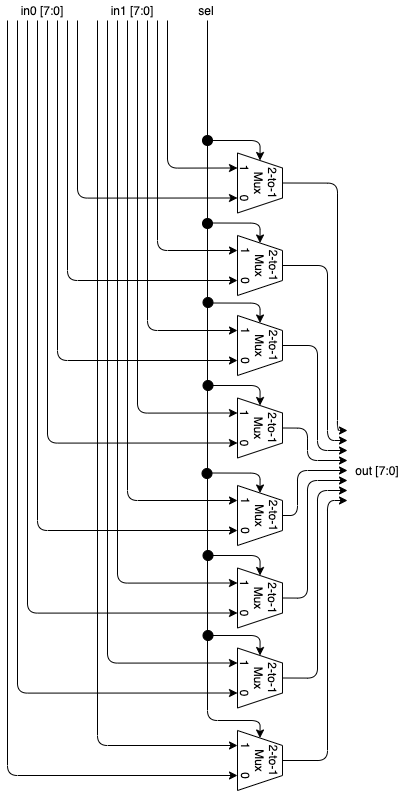

The diagram above was exported from draw.io. Its source (the exported page's mxGraphModel, read from the mxfile embedded in the PNG):
<mxGraphModel dx="1892" dy="1130" grid="1" gridSize="10" guides="1" tooltips="1" connect="1" arrows="1" fold="1" page="1" pageScale="1" pageWidth="827" pageHeight="1169" math="0" shadow="0">
  <root>
    <mxCell id="0" />
    <mxCell id="1" parent="0" />
    <mxCell id="04sf6l69OrMZP2_bF1LY-41" style="edgeStyle=orthogonalEdgeStyle;rounded=1;orthogonalLoop=1;jettySize=auto;html=1;exitX=0.5;exitY=0;exitDx=0;exitDy=0;endArrow=classic;endFill=1;" edge="1" parent="1" source="a5pWEYVz4Se2yFeKM7XD-1">
      <mxGeometry relative="1" as="geometry">
        <mxPoint x="600" y="470" as="targetPoint" />
        <Array as="points">
          <mxPoint x="590" y="223" />
          <mxPoint x="590" y="470" />
        </Array>
      </mxGeometry>
    </mxCell>
    <mxCell id="a5pWEYVz4Se2yFeKM7XD-1" value="2-to-1&lt;br&gt;Mux&lt;br&gt;1&amp;nbsp; &amp;nbsp; &amp;nbsp; &amp;nbsp;0" style="shape=trapezoid;perimeter=trapezoidPerimeter;whiteSpace=wrap;html=1;fixedSize=1;rotation=90;size=15;" parent="1" vertex="1">
      <mxGeometry x="482.5" y="200" width="60" height="45" as="geometry" />
    </mxCell>
    <mxCell id="04sf6l69OrMZP2_bF1LY-40" style="edgeStyle=orthogonalEdgeStyle;rounded=1;orthogonalLoop=1;jettySize=auto;html=1;exitX=0.5;exitY=0;exitDx=0;exitDy=0;endArrow=classic;endFill=1;" edge="1" parent="1" source="04sf6l69OrMZP2_bF1LY-1">
      <mxGeometry relative="1" as="geometry">
        <mxPoint x="600" y="480" as="targetPoint" />
        <Array as="points">
          <mxPoint x="580" y="305" />
          <mxPoint x="580" y="480" />
        </Array>
      </mxGeometry>
    </mxCell>
    <mxCell id="04sf6l69OrMZP2_bF1LY-1" value="2-to-1&lt;br&gt;Mux&lt;br&gt;1&amp;nbsp; &amp;nbsp; &amp;nbsp; &amp;nbsp;0" style="shape=trapezoid;perimeter=trapezoidPerimeter;whiteSpace=wrap;html=1;fixedSize=1;rotation=90;size=15;" vertex="1" parent="1">
      <mxGeometry x="482.5" y="282.5" width="60" height="45" as="geometry" />
    </mxCell>
    <mxCell id="04sf6l69OrMZP2_bF1LY-39" style="edgeStyle=orthogonalEdgeStyle;rounded=1;orthogonalLoop=1;jettySize=auto;html=1;exitX=0.5;exitY=0;exitDx=0;exitDy=0;endArrow=classic;endFill=1;" edge="1" parent="1" source="04sf6l69OrMZP2_bF1LY-5">
      <mxGeometry relative="1" as="geometry">
        <mxPoint x="600" y="490" as="targetPoint" />
        <Array as="points">
          <mxPoint x="570" y="385" />
          <mxPoint x="570" y="490" />
        </Array>
      </mxGeometry>
    </mxCell>
    <mxCell id="04sf6l69OrMZP2_bF1LY-5" value="2-to-1&lt;br&gt;Mux&lt;br&gt;1&amp;nbsp; &amp;nbsp; &amp;nbsp; &amp;nbsp;0" style="shape=trapezoid;perimeter=trapezoidPerimeter;whiteSpace=wrap;html=1;fixedSize=1;rotation=90;size=15;" vertex="1" parent="1">
      <mxGeometry x="482.5" y="362.5" width="60" height="45" as="geometry" />
    </mxCell>
    <mxCell id="04sf6l69OrMZP2_bF1LY-38" style="edgeStyle=orthogonalEdgeStyle;rounded=1;orthogonalLoop=1;jettySize=auto;html=1;exitX=0.5;exitY=0;exitDx=0;exitDy=0;endArrow=classic;endFill=1;" edge="1" parent="1" source="04sf6l69OrMZP2_bF1LY-6">
      <mxGeometry relative="1" as="geometry">
        <mxPoint x="600" y="500" as="targetPoint" />
        <Array as="points">
          <mxPoint x="560" y="468" />
          <mxPoint x="560" y="500" />
        </Array>
      </mxGeometry>
    </mxCell>
    <mxCell id="04sf6l69OrMZP2_bF1LY-6" value="2-to-1&lt;br&gt;Mux&lt;br&gt;1&amp;nbsp; &amp;nbsp; &amp;nbsp; &amp;nbsp;0" style="shape=trapezoid;perimeter=trapezoidPerimeter;whiteSpace=wrap;html=1;fixedSize=1;rotation=90;size=15;" vertex="1" parent="1">
      <mxGeometry x="482.5" y="445" width="60" height="45" as="geometry" />
    </mxCell>
    <mxCell id="04sf6l69OrMZP2_bF1LY-9" value="2-to-1&lt;br&gt;Mux&lt;br&gt;1&amp;nbsp; &amp;nbsp; &amp;nbsp; &amp;nbsp;0" style="shape=trapezoid;perimeter=trapezoidPerimeter;whiteSpace=wrap;html=1;fixedSize=1;rotation=90;size=15;" vertex="1" parent="1">
      <mxGeometry x="482.5" y="532.5" width="60" height="45" as="geometry" />
    </mxCell>
    <mxCell id="04sf6l69OrMZP2_bF1LY-42" style="edgeStyle=orthogonalEdgeStyle;rounded=1;orthogonalLoop=1;jettySize=auto;html=1;exitX=0.5;exitY=0;exitDx=0;exitDy=0;endArrow=classic;endFill=1;" edge="1" parent="1" source="04sf6l69OrMZP2_bF1LY-10">
      <mxGeometry relative="1" as="geometry">
        <mxPoint x="600" y="520" as="targetPoint" />
        <Array as="points">
          <mxPoint x="560" y="638" />
          <mxPoint x="560" y="520" />
        </Array>
      </mxGeometry>
    </mxCell>
    <mxCell id="04sf6l69OrMZP2_bF1LY-10" value="2-to-1&lt;br&gt;Mux&lt;br&gt;1&amp;nbsp; &amp;nbsp; &amp;nbsp; &amp;nbsp;0" style="shape=trapezoid;perimeter=trapezoidPerimeter;whiteSpace=wrap;html=1;fixedSize=1;rotation=90;size=15;" vertex="1" parent="1">
      <mxGeometry x="482.5" y="615" width="60" height="45" as="geometry" />
    </mxCell>
    <mxCell id="04sf6l69OrMZP2_bF1LY-43" style="edgeStyle=orthogonalEdgeStyle;rounded=1;orthogonalLoop=1;jettySize=auto;html=1;exitX=0.5;exitY=0;exitDx=0;exitDy=0;endArrow=classic;endFill=1;" edge="1" parent="1" source="04sf6l69OrMZP2_bF1LY-11">
      <mxGeometry relative="1" as="geometry">
        <mxPoint x="600" y="530" as="targetPoint" />
        <Array as="points">
          <mxPoint x="570" y="718" />
          <mxPoint x="570" y="530" />
        </Array>
      </mxGeometry>
    </mxCell>
    <mxCell id="04sf6l69OrMZP2_bF1LY-11" value="2-to-1&lt;br&gt;Mux&lt;br&gt;1&amp;nbsp; &amp;nbsp; &amp;nbsp; &amp;nbsp;0" style="shape=trapezoid;perimeter=trapezoidPerimeter;whiteSpace=wrap;html=1;fixedSize=1;rotation=90;size=15;" vertex="1" parent="1">
      <mxGeometry x="482.5" y="695" width="60" height="45" as="geometry" />
    </mxCell>
    <mxCell id="04sf6l69OrMZP2_bF1LY-44" style="edgeStyle=orthogonalEdgeStyle;rounded=1;orthogonalLoop=1;jettySize=auto;html=1;exitX=0.5;exitY=0;exitDx=0;exitDy=0;endArrow=classic;endFill=1;" edge="1" parent="1" source="04sf6l69OrMZP2_bF1LY-12">
      <mxGeometry relative="1" as="geometry">
        <mxPoint x="600" y="540" as="targetPoint" />
        <Array as="points">
          <mxPoint x="580" y="800" />
          <mxPoint x="580" y="540" />
        </Array>
      </mxGeometry>
    </mxCell>
    <mxCell id="04sf6l69OrMZP2_bF1LY-12" value="2-to-1&lt;br&gt;Mux&lt;br&gt;1&amp;nbsp; &amp;nbsp; &amp;nbsp; &amp;nbsp;0" style="shape=trapezoid;perimeter=trapezoidPerimeter;whiteSpace=wrap;html=1;fixedSize=1;rotation=90;size=15;" vertex="1" parent="1">
      <mxGeometry x="482.5" y="777.5" width="60" height="45" as="geometry" />
    </mxCell>
    <mxCell id="04sf6l69OrMZP2_bF1LY-13" value="" style="endArrow=classic;html=1;endFill=1;edgeStyle=orthogonalEdgeStyle;entryX=0;entryY=0.5;entryDx=0;entryDy=0;" edge="1" parent="1" target="04sf6l69OrMZP2_bF1LY-12">
      <mxGeometry width="50" height="50" relative="1" as="geometry">
        <mxPoint x="460" y="60" as="sourcePoint" />
        <mxPoint x="460" y="760" as="targetPoint" />
        <Array as="points">
          <mxPoint x="460" y="760" />
          <mxPoint x="513" y="760" />
        </Array>
      </mxGeometry>
    </mxCell>
    <mxCell id="04sf6l69OrMZP2_bF1LY-14" value="" style="endArrow=classic;html=1;edgeStyle=orthogonalEdgeStyle;entryX=0.25;entryY=1;entryDx=0;entryDy=0;" edge="1" parent="1" target="a5pWEYVz4Se2yFeKM7XD-1">
      <mxGeometry width="50" height="50" relative="1" as="geometry">
        <mxPoint x="420" y="60" as="sourcePoint" />
        <mxPoint x="420" y="210" as="targetPoint" />
        <Array as="points">
          <mxPoint x="420" y="208" />
        </Array>
      </mxGeometry>
    </mxCell>
    <mxCell id="04sf6l69OrMZP2_bF1LY-15" value="sel" style="text;html=1;strokeColor=none;fillColor=none;align=center;verticalAlign=middle;whiteSpace=wrap;rounded=0;" vertex="1" parent="1">
      <mxGeometry x="438.5" y="40" width="40" height="20" as="geometry" />
    </mxCell>
    <mxCell id="04sf6l69OrMZP2_bF1LY-16" value="" style="endArrow=classic;html=1;edgeStyle=orthogonalEdgeStyle;entryX=0.25;entryY=1;entryDx=0;entryDy=0;" edge="1" parent="1" target="04sf6l69OrMZP2_bF1LY-1">
      <mxGeometry width="50" height="50" relative="1" as="geometry">
        <mxPoint x="410" y="60" as="sourcePoint" />
        <mxPoint x="410" y="290" as="targetPoint" />
        <Array as="points">
          <mxPoint x="410" y="290" />
        </Array>
      </mxGeometry>
    </mxCell>
    <mxCell id="04sf6l69OrMZP2_bF1LY-17" value="" style="endArrow=classic;html=1;edgeStyle=orthogonalEdgeStyle;entryX=0.25;entryY=1;entryDx=0;entryDy=0;" edge="1" parent="1" target="04sf6l69OrMZP2_bF1LY-5">
      <mxGeometry width="50" height="50" relative="1" as="geometry">
        <mxPoint x="400" y="60" as="sourcePoint" />
        <mxPoint x="400" y="370" as="targetPoint" />
        <Array as="points">
          <mxPoint x="400" y="370" />
        </Array>
      </mxGeometry>
    </mxCell>
    <mxCell id="04sf6l69OrMZP2_bF1LY-18" value="" style="endArrow=classic;html=1;edgeStyle=orthogonalEdgeStyle;entryX=0.25;entryY=1;entryDx=0;entryDy=0;" edge="1" parent="1" target="04sf6l69OrMZP2_bF1LY-6">
      <mxGeometry width="50" height="50" relative="1" as="geometry">
        <mxPoint x="390" y="60" as="sourcePoint" />
        <mxPoint x="390" y="450" as="targetPoint" />
        <Array as="points">
          <mxPoint x="390" y="453" />
        </Array>
      </mxGeometry>
    </mxCell>
    <mxCell id="04sf6l69OrMZP2_bF1LY-19" value="" style="endArrow=classic;html=1;edgeStyle=orthogonalEdgeStyle;entryX=0.25;entryY=1;entryDx=0;entryDy=0;" edge="1" parent="1" target="04sf6l69OrMZP2_bF1LY-9">
      <mxGeometry width="50" height="50" relative="1" as="geometry">
        <mxPoint x="380" y="60" as="sourcePoint" />
        <mxPoint x="380" y="540" as="targetPoint" />
        <Array as="points">
          <mxPoint x="380" y="540" />
        </Array>
      </mxGeometry>
    </mxCell>
    <mxCell id="04sf6l69OrMZP2_bF1LY-20" value="" style="endArrow=classic;html=1;edgeStyle=orthogonalEdgeStyle;entryX=0.25;entryY=1;entryDx=0;entryDy=0;" edge="1" parent="1" target="04sf6l69OrMZP2_bF1LY-10">
      <mxGeometry width="50" height="50" relative="1" as="geometry">
        <mxPoint x="370" y="60" as="sourcePoint" />
        <mxPoint x="370" y="620" as="targetPoint" />
        <Array as="points">
          <mxPoint x="370" y="623" />
        </Array>
      </mxGeometry>
    </mxCell>
    <mxCell id="04sf6l69OrMZP2_bF1LY-21" value="" style="endArrow=classic;html=1;edgeStyle=orthogonalEdgeStyle;entryX=0.25;entryY=1;entryDx=0;entryDy=0;" edge="1" parent="1" target="04sf6l69OrMZP2_bF1LY-11">
      <mxGeometry width="50" height="50" relative="1" as="geometry">
        <mxPoint x="360" y="60" as="sourcePoint" />
        <mxPoint x="360" y="700" as="targetPoint" />
        <Array as="points">
          <mxPoint x="360" y="703" />
        </Array>
      </mxGeometry>
    </mxCell>
    <mxCell id="04sf6l69OrMZP2_bF1LY-22" value="" style="endArrow=classic;html=1;edgeStyle=orthogonalEdgeStyle;entryX=0.25;entryY=1;entryDx=0;entryDy=0;" edge="1" parent="1" target="04sf6l69OrMZP2_bF1LY-12">
      <mxGeometry width="50" height="50" relative="1" as="geometry">
        <mxPoint x="350" y="60" as="sourcePoint" />
        <mxPoint x="350" y="780" as="targetPoint" />
        <Array as="points">
          <mxPoint x="350" y="785" />
        </Array>
      </mxGeometry>
    </mxCell>
    <mxCell id="04sf6l69OrMZP2_bF1LY-23" value="" style="endArrow=classic;html=1;edgeStyle=orthogonalEdgeStyle;entryX=0.75;entryY=1;entryDx=0;entryDy=0;" edge="1" parent="1" target="a5pWEYVz4Se2yFeKM7XD-1">
      <mxGeometry width="50" height="50" relative="1" as="geometry">
        <mxPoint x="330" y="60" as="sourcePoint" />
        <mxPoint x="330" y="240" as="targetPoint" />
        <Array as="points">
          <mxPoint x="330" y="238" />
        </Array>
      </mxGeometry>
    </mxCell>
    <mxCell id="04sf6l69OrMZP2_bF1LY-24" value="" style="endArrow=classic;html=1;edgeStyle=orthogonalEdgeStyle;entryX=0.75;entryY=1;entryDx=0;entryDy=0;" edge="1" parent="1" target="04sf6l69OrMZP2_bF1LY-1">
      <mxGeometry width="50" height="50" relative="1" as="geometry">
        <mxPoint x="320" y="60" as="sourcePoint" />
        <mxPoint x="320" y="320" as="targetPoint" />
        <Array as="points">
          <mxPoint x="320" y="320" />
        </Array>
      </mxGeometry>
    </mxCell>
    <mxCell id="04sf6l69OrMZP2_bF1LY-25" value="" style="endArrow=classic;html=1;edgeStyle=orthogonalEdgeStyle;entryX=0.75;entryY=1;entryDx=0;entryDy=0;" edge="1" parent="1" target="04sf6l69OrMZP2_bF1LY-5">
      <mxGeometry width="50" height="50" relative="1" as="geometry">
        <mxPoint x="310" y="60" as="sourcePoint" />
        <mxPoint x="310" y="400" as="targetPoint" />
        <Array as="points">
          <mxPoint x="310" y="400" />
        </Array>
      </mxGeometry>
    </mxCell>
    <mxCell id="04sf6l69OrMZP2_bF1LY-26" value="" style="endArrow=classic;html=1;edgeStyle=orthogonalEdgeStyle;entryX=0.75;entryY=1;entryDx=0;entryDy=0;" edge="1" parent="1" target="04sf6l69OrMZP2_bF1LY-6">
      <mxGeometry width="50" height="50" relative="1" as="geometry">
        <mxPoint x="300" y="60" as="sourcePoint" />
        <mxPoint x="300" y="480" as="targetPoint" />
        <Array as="points">
          <mxPoint x="300" y="483" />
        </Array>
      </mxGeometry>
    </mxCell>
    <mxCell id="04sf6l69OrMZP2_bF1LY-27" value="" style="endArrow=classic;html=1;edgeStyle=orthogonalEdgeStyle;entryX=0.75;entryY=1;entryDx=0;entryDy=0;" edge="1" parent="1" target="04sf6l69OrMZP2_bF1LY-9">
      <mxGeometry width="50" height="50" relative="1" as="geometry">
        <mxPoint x="290" y="60" as="sourcePoint" />
        <mxPoint x="290" y="570" as="targetPoint" />
        <Array as="points">
          <mxPoint x="290" y="570" />
        </Array>
      </mxGeometry>
    </mxCell>
    <mxCell id="04sf6l69OrMZP2_bF1LY-28" value="" style="endArrow=classic;html=1;edgeStyle=orthogonalEdgeStyle;entryX=0.75;entryY=1;entryDx=0;entryDy=0;" edge="1" parent="1" target="04sf6l69OrMZP2_bF1LY-10">
      <mxGeometry width="50" height="50" relative="1" as="geometry">
        <mxPoint x="280" y="60" as="sourcePoint" />
        <mxPoint x="280" y="650" as="targetPoint" />
        <Array as="points">
          <mxPoint x="280" y="653" />
        </Array>
      </mxGeometry>
    </mxCell>
    <mxCell id="04sf6l69OrMZP2_bF1LY-29" value="" style="endArrow=classic;html=1;edgeStyle=orthogonalEdgeStyle;entryX=0.75;entryY=1;entryDx=0;entryDy=0;" edge="1" parent="1" target="04sf6l69OrMZP2_bF1LY-11">
      <mxGeometry width="50" height="50" relative="1" as="geometry">
        <mxPoint x="270" y="60" as="sourcePoint" />
        <mxPoint x="270" y="730" as="targetPoint" />
        <Array as="points">
          <mxPoint x="270" y="733" />
        </Array>
      </mxGeometry>
    </mxCell>
    <mxCell id="04sf6l69OrMZP2_bF1LY-30" value="" style="endArrow=classic;html=1;edgeStyle=orthogonalEdgeStyle;entryX=0.75;entryY=1;entryDx=0;entryDy=0;" edge="1" parent="1" target="04sf6l69OrMZP2_bF1LY-12">
      <mxGeometry width="50" height="50" relative="1" as="geometry">
        <mxPoint x="260" y="60" as="sourcePoint" />
        <mxPoint x="260" y="810" as="targetPoint" />
        <Array as="points">
          <mxPoint x="260" y="815" />
        </Array>
      </mxGeometry>
    </mxCell>
    <mxCell id="04sf6l69OrMZP2_bF1LY-33" value="in1 [7:0]" style="text;html=1;strokeColor=none;fillColor=none;align=center;verticalAlign=middle;whiteSpace=wrap;rounded=0;" vertex="1" parent="1">
      <mxGeometry x="360" y="40" width="50" height="20" as="geometry" />
    </mxCell>
    <mxCell id="04sf6l69OrMZP2_bF1LY-35" value="in0 [7:0]" style="text;html=1;strokeColor=none;fillColor=none;align=center;verticalAlign=middle;whiteSpace=wrap;rounded=0;" vertex="1" parent="1">
      <mxGeometry x="270" y="40" width="50" height="20" as="geometry" />
    </mxCell>
    <mxCell id="04sf6l69OrMZP2_bF1LY-36" value="" style="endArrow=classic;html=1;edgeStyle=orthogonalEdgeStyle;exitX=0.5;exitY=0;exitDx=0;exitDy=0;" edge="1" parent="1" source="04sf6l69OrMZP2_bF1LY-9">
      <mxGeometry width="50" height="50" relative="1" as="geometry">
        <mxPoint x="550" y="560" as="sourcePoint" />
        <mxPoint x="600" y="510" as="targetPoint" />
        <Array as="points">
          <mxPoint x="550" y="555" />
          <mxPoint x="550" y="510" />
        </Array>
      </mxGeometry>
    </mxCell>
    <mxCell id="04sf6l69OrMZP2_bF1LY-45" value="out [7:0]" style="text;html=1;strokeColor=none;fillColor=none;align=center;verticalAlign=middle;whiteSpace=wrap;rounded=0;" vertex="1" parent="1">
      <mxGeometry x="600" y="500" width="60" height="20" as="geometry" />
    </mxCell>
    <mxCell id="04sf6l69OrMZP2_bF1LY-47" value="" style="endArrow=classic;html=1;edgeStyle=orthogonalEdgeStyle;entryX=0;entryY=0.5;entryDx=0;entryDy=0;" edge="1" parent="1" target="a5pWEYVz4Se2yFeKM7XD-1">
      <mxGeometry width="50" height="50" relative="1" as="geometry">
        <mxPoint x="460" y="180" as="sourcePoint" />
        <mxPoint x="510" y="180" as="targetPoint" />
      </mxGeometry>
    </mxCell>
    <mxCell id="04sf6l69OrMZP2_bF1LY-48" value="" style="endArrow=classic;html=1;edgeStyle=orthogonalEdgeStyle;entryX=0;entryY=0.5;entryDx=0;entryDy=0;" edge="1" parent="1" target="04sf6l69OrMZP2_bF1LY-1">
      <mxGeometry width="50" height="50" relative="1" as="geometry">
        <mxPoint x="460" y="262.5" as="sourcePoint" />
        <mxPoint x="512.5" y="282.5" as="targetPoint" />
      </mxGeometry>
    </mxCell>
    <mxCell id="04sf6l69OrMZP2_bF1LY-49" value="" style="endArrow=classic;html=1;edgeStyle=orthogonalEdgeStyle;entryX=0;entryY=0.5;entryDx=0;entryDy=0;" edge="1" parent="1" target="04sf6l69OrMZP2_bF1LY-5">
      <mxGeometry width="50" height="50" relative="1" as="geometry">
        <mxPoint x="460" y="342.5" as="sourcePoint" />
        <mxPoint x="512.5" y="362.5" as="targetPoint" />
      </mxGeometry>
    </mxCell>
    <mxCell id="04sf6l69OrMZP2_bF1LY-50" value="" style="endArrow=classic;html=1;edgeStyle=orthogonalEdgeStyle;entryX=0;entryY=0.5;entryDx=0;entryDy=0;" edge="1" parent="1" target="04sf6l69OrMZP2_bF1LY-6">
      <mxGeometry width="50" height="50" relative="1" as="geometry">
        <mxPoint x="460" y="425" as="sourcePoint" />
        <mxPoint x="512.5" y="445" as="targetPoint" />
      </mxGeometry>
    </mxCell>
    <mxCell id="04sf6l69OrMZP2_bF1LY-51" value="" style="endArrow=classic;html=1;edgeStyle=orthogonalEdgeStyle;entryX=0;entryY=0.5;entryDx=0;entryDy=0;" edge="1" parent="1" target="04sf6l69OrMZP2_bF1LY-9">
      <mxGeometry width="50" height="50" relative="1" as="geometry">
        <mxPoint x="460" y="512.5" as="sourcePoint" />
        <mxPoint x="512.5" y="532.5" as="targetPoint" />
      </mxGeometry>
    </mxCell>
    <mxCell id="04sf6l69OrMZP2_bF1LY-52" value="" style="endArrow=classic;html=1;edgeStyle=orthogonalEdgeStyle;entryX=0;entryY=0.5;entryDx=0;entryDy=0;" edge="1" parent="1" target="04sf6l69OrMZP2_bF1LY-10">
      <mxGeometry width="50" height="50" relative="1" as="geometry">
        <mxPoint x="460" y="595" as="sourcePoint" />
        <mxPoint x="512.5" y="615" as="targetPoint" />
      </mxGeometry>
    </mxCell>
    <mxCell id="04sf6l69OrMZP2_bF1LY-53" value="" style="endArrow=classic;html=1;edgeStyle=orthogonalEdgeStyle;entryX=0;entryY=0.5;entryDx=0;entryDy=0;" edge="1" parent="1" target="04sf6l69OrMZP2_bF1LY-11">
      <mxGeometry width="50" height="50" relative="1" as="geometry">
        <mxPoint x="460" y="675" as="sourcePoint" />
        <mxPoint x="512.5" y="695" as="targetPoint" />
      </mxGeometry>
    </mxCell>
    <mxCell id="04sf6l69OrMZP2_bF1LY-54" value="" style="ellipse;whiteSpace=wrap;html=1;aspect=fixed;fillColor=#000000;" vertex="1" parent="1">
      <mxGeometry x="455" y="175" width="10" height="10" as="geometry" />
    </mxCell>
    <mxCell id="04sf6l69OrMZP2_bF1LY-55" value="" style="ellipse;whiteSpace=wrap;html=1;aspect=fixed;fillColor=#000000;" vertex="1" parent="1">
      <mxGeometry x="455" y="258" width="10" height="10" as="geometry" />
    </mxCell>
    <mxCell id="04sf6l69OrMZP2_bF1LY-56" value="" style="ellipse;whiteSpace=wrap;html=1;aspect=fixed;fillColor=#000000;" vertex="1" parent="1">
      <mxGeometry x="455.5" y="337" width="10" height="10" as="geometry" />
    </mxCell>
    <mxCell id="04sf6l69OrMZP2_bF1LY-57" value="" style="ellipse;whiteSpace=wrap;html=1;aspect=fixed;fillColor=#000000;" vertex="1" parent="1">
      <mxGeometry x="455.5" y="420" width="10" height="10" as="geometry" />
    </mxCell>
    <mxCell id="04sf6l69OrMZP2_bF1LY-58" value="" style="ellipse;whiteSpace=wrap;html=1;aspect=fixed;fillColor=#000000;" vertex="1" parent="1">
      <mxGeometry x="454.5" y="508" width="10" height="10" as="geometry" />
    </mxCell>
    <mxCell id="04sf6l69OrMZP2_bF1LY-59" value="" style="ellipse;whiteSpace=wrap;html=1;aspect=fixed;fillColor=#000000;" vertex="1" parent="1">
      <mxGeometry x="455.5" y="590" width="10" height="10" as="geometry" />
    </mxCell>
    <mxCell id="04sf6l69OrMZP2_bF1LY-60" value="" style="ellipse;whiteSpace=wrap;html=1;aspect=fixed;fillColor=#000000;" vertex="1" parent="1">
      <mxGeometry x="455.5" y="670" width="10" height="10" as="geometry" />
    </mxCell>
  </root>
</mxGraphModel>